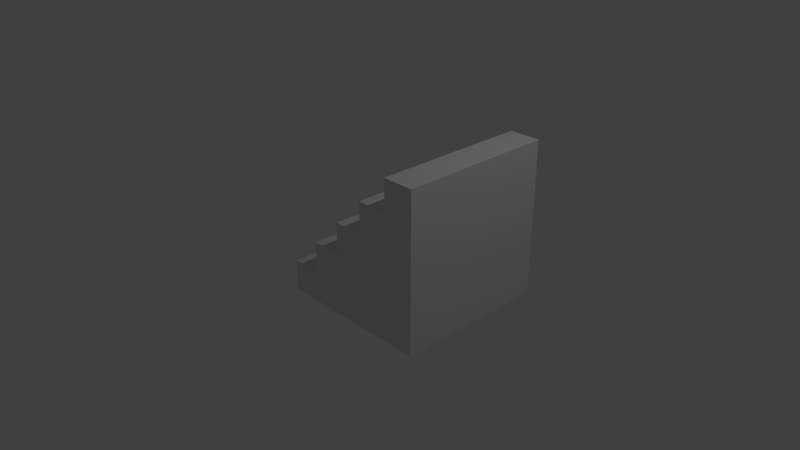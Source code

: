 # Source: stairs.blend  (saved by Blender 2.79.0; exported with 4.5.12 LTS)
import bpy
from mathutils import Matrix  # noqa: F401  (used for matrix-valued properties, if any)

bpy.ops.wm.read_factory_settings(use_empty=True)
scene = bpy.context.scene
scene.name = 'Scene'

# ---- collections
col_collection_1 = bpy.data.collections.new('Collection 1'); scene.collection.children.link(col_collection_1)

# ---- materials (node trees are filled in below, after node groups)
mat_material = bpy.data.materials.new('Material')
mat_material.alpha_threshold = 0.0
mat_material.use_transparent_shadow = False
mat_material.roughness = 0.5
mat_material.line_color = (0.0, 0.0, 0.0, 1.0)

# ---- material node trees

# ---- world
world_world = bpy.data.worlds.new('World'); scene.world = world_world
world_world.color = (0.05088, 0.05088, 0.05088)
world_world.use_sun_shadow = False
world_world.sun_shadow_jitter_overblur = 0.0
world_world.cycles.sampling_method = 'MANUAL'

# ---- cameras
cam_camera = bpy.data.cameras.new('Camera')
cam_camera.clip_end = 100.0
cam_camera.lens = 35.0
cam_camera.sensor_width = 32.0
cam_camera.sensor_height = 18.0
cam_camera.ortho_scale = 7.314
cam_camera.dof.focus_distance = 0.0
cam_camera.dof.aperture_fstop = 128.0

# ---- lights
light_lamp = bpy.data.lights.new('Lamp', 'POINT')
light_lamp.transmission_factor = 0.0
light_lamp.cutoff_distance = 30.0
light_lamp.energy = 100.0
light_lamp.shadow_buffer_clip_start = 1.001
light_lamp.shadow_soft_size = 0.1
light_lamp.shadow_maximum_resolution = 0.006
light_lamp.use_absolute_resolution = True

# ---- meshes
me_cube = bpy.data.meshes.new('Cube')
me_cube.from_pydata([(0.2, 1.0, -0.2), (0.2, -1.0, -0.2), (-0.2, -1.0, -0.2), (-0.2, 1.0, -0.2), (0.2, 1.0, 0.2), (0.2, -1.0, 0.2), (-0.2, -1.0, 0.2), (-0.2, 1.0, 0.2), (0.6, 1.0, -0.2), (0.6, -1.0, -0.2), (0.6, 1.0, 0.2), (0.6, -1.0, 0.2), (0.2, 1.0, 0.6), (0.2, -1.0, 0.6), (0.6, 1.0, 0.6), (0.6, -1.0, 0.6), (1.0, 1.0, -0.2), (1.0, -1.0, -0.2), (1.0, 1.0, 0.2), (1.0, -1.0, 0.2), (1.0, 1.0, 0.6), (1.0, -1.0, 0.6), (0.6, 1.0, 1.0), (0.6, -1.0, 1.0), (1.0, 1.0, 1.0), (1.0, -1.0, 1.0), (1.4, 1.0, -0.2), (1.4, -1.0, -0.2), (1.4, 1.0, 0.2), (1.4, -1.0, 0.2), (1.4, 1.0, 0.6), (1.4, -1.0, 0.6), (1.4, 1.0, 1.0), (1.4, -1.0, 1.0), (1.0, 1.0, 1.4), (1.0, -1.0, 1.4), (1.4, 1.0, 1.4), (1.4, -1.0, 1.4), (1.8, 1.0, -0.2), (1.8, -1.0, -0.2), (1.8, 1.0, 0.2), (1.8, -1.0, 0.2), (1.8, 1.0, 0.6), (1.8, -1.0, 0.6), (1.8, 1.0, 1.0), (1.8, -1.0, 1.0), (1.8, 1.0, 1.4), (1.8, -1.0, 1.4), (1.4, 1.0, 1.8), (1.4, -1.0, 1.8), (1.8, 1.0, 1.8), (1.8, -1.0, 1.8)], [], [(0, 1, 2, 3), (4, 7, 6, 5), (4, 5, 13, 12), (1, 5, 6, 2), (2, 6, 7, 3), (4, 0, 3, 7), (10, 14, 20, 18), (5, 1, 9, 11), (0, 4, 10, 8), (1, 0, 8, 9), (12, 13, 15, 14), (10, 4, 12, 14), (14, 15, 23, 22), (5, 11, 15, 13), (20, 24, 32, 30), (17, 16, 26, 27), (8, 10, 18, 16), (15, 11, 19, 21), (11, 9, 17, 19), (9, 8, 16, 17), (22, 23, 25, 24), (19, 17, 27, 29), (15, 21, 25, 23), (20, 14, 22, 24), (27, 26, 38, 39), (31, 29, 41, 43), (33, 31, 43, 45), (18, 20, 30, 28), (32, 24, 34, 36), (16, 18, 28, 26), (25, 21, 31, 33), (21, 19, 29, 31), (34, 35, 37, 36), (29, 27, 39, 41), (24, 25, 35, 34), (25, 33, 37, 35), (38, 40, 41, 39), (41, 40, 42, 43), (43, 42, 44, 45), (45, 44, 46, 47), (36, 37, 49, 48), (32, 36, 46, 44), (26, 28, 40, 38), (30, 32, 44, 42), (37, 33, 45, 47), (28, 30, 42, 40), (48, 49, 51, 50), (37, 47, 51, 49), (46, 36, 48, 50), (47, 46, 50, 51)])
_uv = me_cube.uv_layers.new(name='UVMap')
_uv.uv.foreach_set('vector', [-1.095, 0.8191, -0.03182, 0.8191, -0.03182, 1.032, -1.095, 1.032, -0.03182, 0.6064, -0.03182, 0.3936, 1.032, 0.3936, 1.032, 0.6064, -0.03182, 0.1809, 1.032, 0.1809, 1.032, 0.3936, -0.03182, 0.3936, -1.095, -0.2446, -0.8827, -0.2446, -0.8827, -0.03182, -1.095, -0.03182, 1.032, 0.6064, 1.032, 0.8191, -0.03182, 0.8191, -0.03182, 0.6064, -0.2446, 1.245, -0.2446, 1.032, -0.03182, 1.032, -0.03182, 1.245, -0.4573, 1.245, -0.4573, 1.457, -0.67, 1.457, -0.67, 1.245, -0.8827, -0.2446, -1.095, -0.2446, -1.095, -0.4573, -0.8827, -0.4573, -0.2446, 1.032, -0.2446, 1.245, -0.4573, 1.245, -0.4573, 1.032, -0.03182, 0.8191, -1.095, 0.8191, -1.095, 0.6064, -0.03182, 0.6064, -0.03182, -0.67, 1.032, -0.67, 1.032, -0.4573, -0.03182, -0.4573, -0.4573, 1.245, -0.2446, 1.245, -0.2446, 1.457, -0.4573, 1.457, -0.03182, -0.8827, 1.032, -0.8827, 1.032, -0.67, -0.03182, -0.67, -0.8827, -0.2446, -0.8827, -0.4573, -0.67, -0.4573, -0.67, -0.2446, -0.67, 1.457, -0.67, 1.67, -0.8827, 1.67, -0.8827, 1.457, -0.03182, 0.3936, -1.095, 0.3936, -1.095, 0.1809, -0.03182, 0.1809, -0.4573, 1.032, -0.4573, 1.245, -0.67, 1.245, -0.67, 1.032, -0.67, -0.4573, -0.8827, -0.4573, -0.8827, -0.67, -0.67, -0.67, -0.8827, -0.4573, -1.095, -0.4573, -1.095, -0.67, -0.8827, -0.67, -0.03182, 0.6064, -1.095, 0.6064, -1.095, 0.3936, -0.03182, 0.3936, -0.03182, -0.4573, 1.032, -0.4573, 1.032, -0.2446, -0.03182, -0.2446, -0.8827, -0.67, -1.095, -0.67, -1.095, -0.8827, -0.8827, -0.8827, -0.67, -0.4573, -0.67, -0.67, -0.4573, -0.67, -0.4573, -0.4573, -0.67, 1.457, -0.4573, 1.457, -0.4573, 1.67, -0.67, 1.67, -0.03182, 0.1809, -1.095, 0.1809, -1.095, -0.03182, -0.03182, -0.03182, -0.67, -0.8827, -0.8827, -0.8827, -0.8827, -1.095, -0.67, -1.095, -0.4573, -0.8827, -0.67, -0.8827, -0.67, -1.095, -0.4573, -1.095, -0.67, 1.245, -0.67, 1.457, -0.8827, 1.457, -0.8827, 1.245, -0.8827, 1.67, -0.67, 1.67, -0.67, 1.883, -0.8827, 1.883, -0.67, 1.032, -0.67, 1.245, -0.8827, 1.245, -0.8827, 1.032, -0.4573, -0.67, -0.67, -0.67, -0.67, -0.8827, -0.4573, -0.8827, -0.67, -0.67, -0.8827, -0.67, -0.8827, -0.8827, -0.67, -0.8827, -0.03182, -0.2446, 1.032, -0.2446, 1.032, -0.03182, -0.03182, -0.03182, -0.8827, -0.8827, -1.095, -0.8827, -1.095, -1.095, -0.8827, -1.095, 2.095, 2.095, 1.032, 2.095, 1.032, 1.883, 2.095, 1.883, -0.4573, -0.67, -0.4573, -0.8827, -0.2446, -0.8827, -0.2446, -0.67, 1.032, 2.095, 0.8191, 2.095, 0.8191, 1.032, 1.032, 1.032, 0.8191, 1.032, 0.8191, 2.095, 0.6064, 2.095, 0.6064, 1.032, 0.6064, 1.032, 0.6064, 2.095, 0.3936, 2.095, 0.3936, 1.032, 0.3936, 1.032, 0.3936, 2.095, 0.1809, 2.095, 0.1809, 1.032, -0.03182, -0.03182, 1.032, -0.03182, 1.032, 0.1809, -0.03182, 0.1809, -0.8827, 1.67, -0.8827, 1.883, -1.095, 1.883, -1.095, 1.67, -0.8827, 1.032, -0.8827, 1.245, -1.095, 1.245, -1.095, 1.032, -0.8827, 1.457, -0.8827, 1.67, -1.095, 1.67, -1.095, 1.457, -0.2446, -0.8827, -0.4573, -0.8827, -0.4573, -1.095, -0.2446, -1.095, -0.8827, 1.245, -0.8827, 1.457, -1.095, 1.457, -1.095, 1.245, 2.095, 1.883, 1.032, 1.883, 1.032, 1.67, 2.095, 1.67, -0.2446, -0.8827, -0.2446, -1.095, -0.03182, -1.095, -0.03182, -0.8827, -1.095, 1.883, -0.8827, 1.883, -0.8827, 2.095, -1.095, 2.095, 0.1809, 1.032, 0.1809, 2.095, -0.03182, 2.095, -0.03182, 1.032])
me_cube.materials.append(mat_material)
me_cube.use_remesh_preserve_volume = False
me_cube.use_remesh_preserve_attributes = False
me_cube.use_mirror_vertex_groups = False
me_cube.update()

# ---- objects
ob_cube = bpy.data.objects.new('Cube', me_cube)
ob_lamp = bpy.data.objects.new('Lamp', light_lamp)
ob_camera = bpy.data.objects.new('Camera', cam_camera)

# ---- transforms, parenting, visibility, modifiers, constraints
ob_cube.location = (0.0, 0.0, 0.0)
ob_cube.lock_rotations_4d = False
ob_cube.empty_display_type = 'ARROWS'
ob_cube.lineart.crease_threshold = 0.0
ob_lamp.location = (4.076, 1.005, 5.904)
ob_lamp.rotation_euler = (0.6503, 0.05522, 1.866)
ob_lamp.lock_rotations_4d = False
ob_lamp.empty_display_type = 'ARROWS'
ob_lamp.color = (0.0, 0.0, 0.0, 0.0)
ob_lamp.lineart.crease_threshold = 0.0
ob_camera.location = (7.481, -6.508, 5.344)
ob_camera.rotation_euler = (1.109, 0.0, 0.8149)
ob_camera.lock_rotations_4d = False
ob_camera.empty_display_type = 'ARROWS'
ob_camera.color = (0.0, 0.0, 0.0, 0.0)
ob_camera.display_type = 'WIRE'
ob_camera.lineart.crease_threshold = 0.0

# ---- collection membership
col_collection_1.objects.link(ob_cube)
col_collection_1.objects.link(ob_lamp)
col_collection_1.objects.link(ob_camera)

# ---- scene / render settings (as saved in the file)
scene.camera = ob_camera
scene.frame_start = 1; scene.frame_end = 250; scene.frame_set(1)
scene.render.engine = 'BLENDER_EEVEE_NEXT'
scene.render.resolution_percentage = 50
scene.render.dither_intensity = 0.0
scene.cycles.use_denoising = False
scene.cycles.samples = 128
scene.cycles.sampling_pattern = 'TABULATED_SOBOL'
scene.cycles.use_adaptive_sampling = False
scene.cycles.use_light_tree = False
scene.cycles.blur_glossy = 0.0
scene.cycles.sample_clamp_indirect = 0.0
scene.view_settings.view_transform = 'Standard'
bpy.context.view_layer.update()
